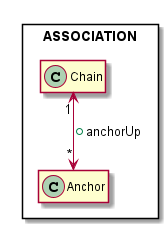

The diagram above was rendered by PlantUML. Its source (embedded in the PNG):
@startuml

package ASSOCIATION <<Rectangle>>{

    class Chain {
            +{field} Anchor front
            +{field} Anchor back
        --
            +{method} anchorUp (Anchor)
    }

    class Anchor {
            +{field} Chain chain
        --
    }

    Chain "1" <--> "*" Anchor : +anchorUp

    hide members
}

@enduml